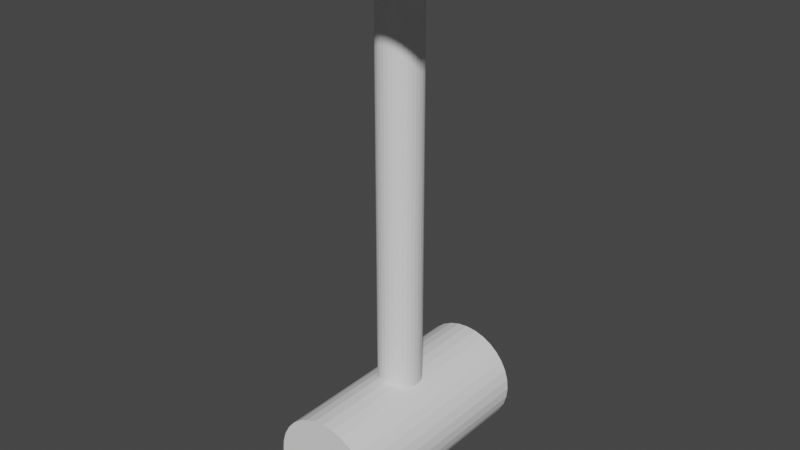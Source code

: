 # Source: SwingingTrap.blend  (saved by Blender 3.4.6; exported with 4.5.12 LTS)
import bpy
from mathutils import Matrix  # noqa: F401  (used for matrix-valued properties, if any)

bpy.ops.wm.read_factory_settings(use_empty=True)
scene = bpy.context.scene
scene.name = 'Scene'

# ---- collections
col_collection = bpy.data.collections.new('Collection'); scene.collection.children.link(col_collection)

# ---- world
world_world = bpy.data.worlds.new('World'); scene.world = world_world
world_world.use_nodes = True; world_world.node_tree.nodes.clear()
_N = world_world.node_tree.nodes; _L = world_world.node_tree.links
n0 = _N.new('ShaderNodeOutputWorld'); n0.name = 'World Output'; n0.location = (300, 300)
n1 = _N.new('ShaderNodeBackground'); n1.name = 'Background'; n1.location = (10, 300)
n1.inputs[0].default_value = (0.05088, 0.05088, 0.05088, 1.0)
_L.new(n1.outputs[0], n0.inputs[0])
n0.is_active_output = True
world_world.color = (0.05088, 0.05088, 0.05088)
world_world.use_sun_shadow = False
world_world.sun_shadow_jitter_overblur = 0.0

# ---- meshes
me_cylinder = bpy.data.meshes.new('Cylinder')
me_cylinder.from_pydata([(0.0, 1.0, -1.0), (0.0, 1.0, 1.0), (0.1951, 0.9808, -1.0), (0.1951, 0.9808, 1.0), (0.3827, 0.9239, -1.0), (0.3827, 0.9239, 1.0), (0.5556, 0.8315, -1.0), (0.5556, 0.8315, 1.0), (0.7071, 0.7071, -1.0), (0.7071, 0.7071, 1.0), (0.8315, 0.5556, -1.0), (0.8315, 0.5556, 1.0), (0.9239, 0.3827, -1.0), (0.9239, 0.3827, 1.0), (0.9808, 0.1951, -1.0), (0.9808, 0.1951, 1.0), (1.0, 0.0, -1.0), (1.0, 0.0, 1.0), (0.9808, -0.1951, -1.0), (0.9808, -0.1951, 1.0), (0.9239, -0.3827, -1.0), (0.9239, -0.3827, 1.0), (0.8315, -0.5556, -1.0), (0.8315, -0.5556, 1.0), (0.7071, -0.7071, -1.0), (0.7071, -0.7071, 1.0), (0.5556, -0.8315, -1.0), (0.5556, -0.8315, 1.0), (0.3827, -0.9239, -1.0), (0.3827, -0.9239, 1.0), (0.1951, -0.9808, -1.0), (0.1951, -0.9808, 1.0), (0.0, -1.0, -1.0), (0.0, -1.0, 1.0), (-0.1951, -0.9808, -1.0), (-0.1951, -0.9808, 1.0), (-0.3827, -0.9239, -1.0), (-0.3827, -0.9239, 1.0), (-0.5556, -0.8315, -1.0), (-0.5556, -0.8315, 1.0), (-0.7071, -0.7071, -1.0), (-0.7071, -0.7071, 1.0), (-0.8315, -0.5556, -1.0), (-0.8315, -0.5556, 1.0), (-0.9239, -0.3827, -1.0), (-0.9239, -0.3827, 1.0), (-0.9808, -0.1951, -1.0), (-0.9808, -0.1951, 1.0), (-1.0, 0.0, -1.0), (-1.0, 0.0, 1.0), (-0.9808, 0.1951, -1.0), (-0.9808, 0.1951, 1.0), (-0.9239, 0.3827, -1.0), (-0.9239, 0.3827, 1.0), (-0.8315, 0.5556, -1.0), (-0.8315, 0.5556, 1.0), (-0.7071, 0.7071, -1.0), (-0.7071, 0.7071, 1.0), (-0.5556, 0.8315, -1.0), (-0.5556, 0.8315, 1.0), (-0.3827, 0.9239, -1.0), (-0.3827, 0.9239, 1.0), (-0.1951, 0.9808, -1.0), (-0.1951, 0.9808, 1.0)], [], [(0, 1, 3, 2), (2, 3, 5, 4), (4, 5, 7, 6), (6, 7, 9, 8), (8, 9, 11, 10), (10, 11, 13, 12), (12, 13, 15, 14), (14, 15, 17, 16), (16, 17, 19, 18), (18, 19, 21, 20), (20, 21, 23, 22), (22, 23, 25, 24), (24, 25, 27, 26), (26, 27, 29, 28), (28, 29, 31, 30), (30, 31, 33, 32), (32, 33, 35, 34), (34, 35, 37, 36), (36, 37, 39, 38), (38, 39, 41, 40), (40, 41, 43, 42), (42, 43, 45, 44), (44, 45, 47, 46), (46, 47, 49, 48), (48, 49, 51, 50), (50, 51, 53, 52), (52, 53, 55, 54), (54, 55, 57, 56), (56, 57, 59, 58), (58, 59, 61, 60), (3, 1, 63, 61, 59, 57, 55, 53, 51, 49, 47, 45, 43, 41, 39, 37, 35, 33, 31, 29, 27, 25, 23, 21, 19, 17, 15, 13, 11, 9, 7, 5), (60, 61, 63, 62), (62, 63, 1, 0), (0, 2, 4, 6, 8, 10, 12, 14, 16, 18, 20, 22, 24, 26, 28, 30, 32, 34, 36, 38, 40, 42, 44, 46, 48, 50, 52, 54, 56, 58, 60, 62)])
_uv = me_cylinder.uv_layers.new(name='UVMap')
_uv.uv.foreach_set('vector', [1.0, 0.5, 1.0, 1.0, 0.9688, 1.0, 0.9688, 0.5, 0.9688, 0.5, 0.9688, 1.0, 0.9375, 1.0, 0.9375, 0.5, 0.9375, 0.5, 0.9375, 1.0, 0.9062, 1.0, 0.9062, 0.5, 0.9062, 0.5, 0.9062, 1.0, 0.875, 1.0, 0.875, 0.5, 0.875, 0.5, 0.875, 1.0, 0.8438, 1.0, 0.8438, 0.5, 0.8438, 0.5, 0.8438, 1.0, 0.8125, 1.0, 0.8125, 0.5, 0.8125, 0.5, 0.8125, 1.0, 0.7812, 1.0, 0.7812, 0.5, 0.7812, 0.5, 0.7812, 1.0, 0.75, 1.0, 0.75, 0.5, 0.75, 0.5, 0.75, 1.0, 0.7188, 1.0, 0.7188, 0.5, 0.7188, 0.5, 0.7188, 1.0, 0.6875, 1.0, 0.6875, 0.5, 0.6875, 0.5, 0.6875, 1.0, 0.6562, 1.0, 0.6562, 0.5, 0.6562, 0.5, 0.6562, 1.0, 0.625, 1.0, 0.625, 0.5, 0.625, 0.5, 0.625, 1.0, 0.5938, 1.0, 0.5938, 0.5, 0.5938, 0.5, 0.5938, 1.0, 0.5625, 1.0, 0.5625, 0.5, 0.5625, 0.5, 0.5625, 1.0, 0.5312, 1.0, 0.5312, 0.5, 0.5312, 0.5, 0.5312, 1.0, 0.5, 1.0, 0.5, 0.5, 0.5, 0.5, 0.5, 1.0, 0.4688, 1.0, 0.4688, 0.5, 0.4688, 0.5, 0.4688, 1.0, 0.4375, 1.0, 0.4375, 0.5, 0.4375, 0.5, 0.4375, 1.0, 0.4062, 1.0, 0.4062, 0.5, 0.4062, 0.5, 0.4062, 1.0, 0.375, 1.0, 0.375, 0.5, 0.375, 0.5, 0.375, 1.0, 0.3438, 1.0, 0.3438, 0.5, 0.3438, 0.5, 0.3438, 1.0, 0.3125, 1.0, 0.3125, 0.5, 0.3125, 0.5, 0.3125, 1.0, 0.2812, 1.0, 0.2812, 0.5, 0.2812, 0.5, 0.2812, 1.0, 0.25, 1.0, 0.25, 0.5, 0.25, 0.5, 0.25, 1.0, 0.2188, 1.0, 0.2188, 0.5, 0.2188, 0.5, 0.2188, 1.0, 0.1875, 1.0, 0.1875, 0.5, 0.1875, 0.5, 0.1875, 1.0, 0.1562, 1.0, 0.1562, 0.5, 0.1562, 0.5, 0.1562, 1.0, 0.125, 1.0, 0.125, 0.5, 0.125, 0.5, 0.125, 1.0, 0.09375, 1.0, 0.09375, 0.5, 0.09375, 0.5, 0.09375, 1.0, 0.0625, 1.0, 0.0625, 0.5, 0.2968, 0.4854, 0.25, 0.49, 0.2032, 0.4854, 0.1582, 0.4717, 0.1167, 0.4496, 0.08029, 0.4197, 0.05045, 0.3833, 0.02827, 0.3418, 0.01461, 0.2968, 0.01, 0.25, 0.01461, 0.2032, 0.02827, 0.1582, 0.05045, 0.1167, 0.08029, 0.08029, 0.1167, 0.05045, 0.1582, 0.02827, 0.2032, 0.01461, 0.25, 0.01, 0.2968, 0.01461, 0.3418, 0.02827, 0.3833, 0.05045, 0.4197, 0.08029, 0.4496, 0.1167, 0.4717, 0.1582, 0.4854, 0.2032, 0.49, 0.25, 0.4854, 0.2968, 0.4717, 0.3418, 0.4496, 0.3833, 0.4197, 0.4197, 0.3833, 0.4496, 0.3418, 0.4717, 0.0625, 0.5, 0.0625, 1.0, 0.03125, 1.0, 0.03125, 0.5, 0.03125, 0.5, 0.03125, 1.0, 0.0, 1.0, 0.0, 0.5, 0.75, 0.49, 0.7968, 0.4854, 0.8418, 0.4717, 0.8833, 0.4496, 0.9197, 0.4197, 0.9496, 0.3833, 0.9717, 0.3418, 0.9854, 0.2968, 0.99, 0.25, 0.9854, 0.2032, 0.9717, 0.1582, 0.9496, 0.1167, 0.9197, 0.08029, 0.8833, 0.05045, 0.8418, 0.02827, 0.7968, 0.01461, 0.75, 0.01, 0.7032, 0.01461, 0.6582, 0.02827, 0.6167, 0.05045, 0.5803, 0.08029, 0.5504, 0.1167, 0.5283, 0.1582, 0.5146, 0.2032, 0.51, 0.25, 0.5146, 0.2968, 0.5283, 0.3418, 0.5504, 0.3833, 0.5803, 0.4197, 0.6167, 0.4496, 0.6582, 0.4717, 0.7032, 0.4854])
me_cylinder.update()
me_cylinder_001 = bpy.data.meshes.new('Cylinder.001')
me_cylinder_001.from_pydata([(0.0, 1.0, -1.0), (0.0, 1.0, 1.0), (0.1951, 0.9808, -1.0), (0.1951, 0.9808, 1.0), (0.3827, 0.9239, -1.0), (0.3827, 0.9239, 1.0), (0.5556, 0.8315, -1.0), (0.5556, 0.8315, 1.0), (0.7071, 0.7071, -1.0), (0.7071, 0.7071, 1.0), (0.8315, 0.5556, -1.0), (0.8315, 0.5556, 1.0), (0.9239, 0.3827, -1.0), (0.9239, 0.3827, 1.0), (0.9808, 0.1951, -1.0), (0.9808, 0.1951, 1.0), (1.0, 0.0, -1.0), (1.0, 0.0, 1.0), (0.9808, -0.1951, -1.0), (0.9808, -0.1951, 1.0), (0.9239, -0.3827, -1.0), (0.9239, -0.3827, 1.0), (0.8315, -0.5556, -1.0), (0.8315, -0.5556, 1.0), (0.7071, -0.7071, -1.0), (0.7071, -0.7071, 1.0), (0.5556, -0.8315, -1.0), (0.5556, -0.8315, 1.0), (0.3827, -0.9239, -1.0), (0.3827, -0.9239, 1.0), (0.1951, -0.9808, -1.0), (0.1951, -0.9808, 1.0), (0.0, -1.0, -1.0), (0.0, -1.0, 1.0), (-0.1951, -0.9808, -1.0), (-0.1951, -0.9808, 1.0), (-0.3827, -0.9239, -1.0), (-0.3827, -0.9239, 1.0), (-0.5556, -0.8315, -1.0), (-0.5556, -0.8315, 1.0), (-0.7071, -0.7071, -1.0), (-0.7071, -0.7071, 1.0), (-0.8315, -0.5556, -1.0), (-0.8315, -0.5556, 1.0), (-0.9239, -0.3827, -1.0), (-0.9239, -0.3827, 1.0), (-0.9808, -0.1951, -1.0), (-0.9808, -0.1951, 1.0), (-1.0, 0.0, -1.0), (-1.0, 0.0, 1.0), (-0.9808, 0.1951, -1.0), (-0.9808, 0.1951, 1.0), (-0.9239, 0.3827, -1.0), (-0.9239, 0.3827, 1.0), (-0.8315, 0.5556, -1.0), (-0.8315, 0.5556, 1.0), (-0.7071, 0.7071, -1.0), (-0.7071, 0.7071, 1.0), (-0.5556, 0.8315, -1.0), (-0.5556, 0.8315, 1.0), (-0.3827, 0.9239, -1.0), (-0.3827, 0.9239, 1.0), (-0.1951, 0.9808, -1.0), (-0.1951, 0.9808, 1.0)], [], [(0, 1, 3, 2), (2, 3, 5, 4), (4, 5, 7, 6), (6, 7, 9, 8), (8, 9, 11, 10), (10, 11, 13, 12), (12, 13, 15, 14), (14, 15, 17, 16), (16, 17, 19, 18), (18, 19, 21, 20), (20, 21, 23, 22), (22, 23, 25, 24), (24, 25, 27, 26), (26, 27, 29, 28), (28, 29, 31, 30), (30, 31, 33, 32), (32, 33, 35, 34), (34, 35, 37, 36), (36, 37, 39, 38), (38, 39, 41, 40), (40, 41, 43, 42), (42, 43, 45, 44), (44, 45, 47, 46), (46, 47, 49, 48), (48, 49, 51, 50), (50, 51, 53, 52), (52, 53, 55, 54), (54, 55, 57, 56), (56, 57, 59, 58), (58, 59, 61, 60), (3, 1, 63, 61, 59, 57, 55, 53, 51, 49, 47, 45, 43, 41, 39, 37, 35, 33, 31, 29, 27, 25, 23, 21, 19, 17, 15, 13, 11, 9, 7, 5), (60, 61, 63, 62), (62, 63, 1, 0), (0, 2, 4, 6, 8, 10, 12, 14, 16, 18, 20, 22, 24, 26, 28, 30, 32, 34, 36, 38, 40, 42, 44, 46, 48, 50, 52, 54, 56, 58, 60, 62)])
_uv = me_cylinder_001.uv_layers.new(name='UVMap')
_uv.uv.foreach_set('vector', [1.0, 0.5, 1.0, 1.0, 0.9688, 1.0, 0.9688, 0.5, 0.9688, 0.5, 0.9688, 1.0, 0.9375, 1.0, 0.9375, 0.5, 0.9375, 0.5, 0.9375, 1.0, 0.9062, 1.0, 0.9062, 0.5, 0.9062, 0.5, 0.9062, 1.0, 0.875, 1.0, 0.875, 0.5, 0.875, 0.5, 0.875, 1.0, 0.8438, 1.0, 0.8438, 0.5, 0.8438, 0.5, 0.8438, 1.0, 0.8125, 1.0, 0.8125, 0.5, 0.8125, 0.5, 0.8125, 1.0, 0.7812, 1.0, 0.7812, 0.5, 0.7812, 0.5, 0.7812, 1.0, 0.75, 1.0, 0.75, 0.5, 0.75, 0.5, 0.75, 1.0, 0.7188, 1.0, 0.7188, 0.5, 0.7188, 0.5, 0.7188, 1.0, 0.6875, 1.0, 0.6875, 0.5, 0.6875, 0.5, 0.6875, 1.0, 0.6562, 1.0, 0.6562, 0.5, 0.6562, 0.5, 0.6562, 1.0, 0.625, 1.0, 0.625, 0.5, 0.625, 0.5, 0.625, 1.0, 0.5938, 1.0, 0.5938, 0.5, 0.5938, 0.5, 0.5938, 1.0, 0.5625, 1.0, 0.5625, 0.5, 0.5625, 0.5, 0.5625, 1.0, 0.5312, 1.0, 0.5312, 0.5, 0.5312, 0.5, 0.5312, 1.0, 0.5, 1.0, 0.5, 0.5, 0.5, 0.5, 0.5, 1.0, 0.4688, 1.0, 0.4688, 0.5, 0.4688, 0.5, 0.4688, 1.0, 0.4375, 1.0, 0.4375, 0.5, 0.4375, 0.5, 0.4375, 1.0, 0.4062, 1.0, 0.4062, 0.5, 0.4062, 0.5, 0.4062, 1.0, 0.375, 1.0, 0.375, 0.5, 0.375, 0.5, 0.375, 1.0, 0.3438, 1.0, 0.3438, 0.5, 0.3438, 0.5, 0.3438, 1.0, 0.3125, 1.0, 0.3125, 0.5, 0.3125, 0.5, 0.3125, 1.0, 0.2812, 1.0, 0.2812, 0.5, 0.2812, 0.5, 0.2812, 1.0, 0.25, 1.0, 0.25, 0.5, 0.25, 0.5, 0.25, 1.0, 0.2188, 1.0, 0.2188, 0.5, 0.2188, 0.5, 0.2188, 1.0, 0.1875, 1.0, 0.1875, 0.5, 0.1875, 0.5, 0.1875, 1.0, 0.1562, 1.0, 0.1562, 0.5, 0.1562, 0.5, 0.1562, 1.0, 0.125, 1.0, 0.125, 0.5, 0.125, 0.5, 0.125, 1.0, 0.09375, 1.0, 0.09375, 0.5, 0.09375, 0.5, 0.09375, 1.0, 0.0625, 1.0, 0.0625, 0.5, 0.2968, 0.4854, 0.25, 0.49, 0.2032, 0.4854, 0.1582, 0.4717, 0.1167, 0.4496, 0.08029, 0.4197, 0.05045, 0.3833, 0.02827, 0.3418, 0.01461, 0.2968, 0.01, 0.25, 0.01461, 0.2032, 0.02827, 0.1582, 0.05045, 0.1167, 0.08029, 0.08029, 0.1167, 0.05045, 0.1582, 0.02827, 0.2032, 0.01461, 0.25, 0.01, 0.2968, 0.01461, 0.3418, 0.02827, 0.3833, 0.05045, 0.4197, 0.08029, 0.4496, 0.1167, 0.4717, 0.1582, 0.4854, 0.2032, 0.49, 0.25, 0.4854, 0.2968, 0.4717, 0.3418, 0.4496, 0.3833, 0.4197, 0.4197, 0.3833, 0.4496, 0.3418, 0.4717, 0.0625, 0.5, 0.0625, 1.0, 0.03125, 1.0, 0.03125, 0.5, 0.03125, 0.5, 0.03125, 1.0, 0.0, 1.0, 0.0, 0.5, 0.75, 0.49, 0.7968, 0.4854, 0.8418, 0.4717, 0.8833, 0.4496, 0.9197, 0.4197, 0.9496, 0.3833, 0.9717, 0.3418, 0.9854, 0.2968, 0.99, 0.25, 0.9854, 0.2032, 0.9717, 0.1582, 0.9496, 0.1167, 0.9197, 0.08029, 0.8833, 0.05045, 0.8418, 0.02827, 0.7968, 0.01461, 0.75, 0.01, 0.7032, 0.01461, 0.6582, 0.02827, 0.6167, 0.05045, 0.5803, 0.08029, 0.5504, 0.1167, 0.5283, 0.1582, 0.5146, 0.2032, 0.51, 0.25, 0.5146, 0.2968, 0.5283, 0.3418, 0.5504, 0.3833, 0.5803, 0.4197, 0.6167, 0.4496, 0.6582, 0.4717, 0.7032, 0.4854])
me_cylinder_001.update()
me_plane = bpy.data.meshes.new('Plane')
me_plane.from_pydata([(-1.0, -1.0, 0.0), (1.0, -1.0, 0.0), (-1.0, 1.0, 0.0), (1.0, 1.0, 0.0)], [], [(0, 1, 3, 2)])
_uv = me_plane.uv_layers.new(name='UVMap')
_uv.uv.foreach_set('vector', [0.0, 0.0, 1.0, 0.0, 1.0, 1.0, 0.0, 1.0])
me_plane.update()

# ---- objects
ob_cylinder = bpy.data.objects.new('Cylinder', me_cylinder)
ob_cylinder_001 = bpy.data.objects.new('Cylinder.001', me_cylinder_001)
ob_plane = bpy.data.objects.new('Plane', me_plane)

# ---- transforms, parenting, visibility, modifiers, constraints
ob_cylinder.location = (0.0, 0.0, 0.0)
ob_cylinder.rotation_euler = (1.571, -0.0, 0.0)
ob_cylinder.scale = (0.5, 0.5, 1.0)
ob_cylinder_001.location = (0.0, 0.0, 2.467)
ob_cylinder_001.scale = (0.2, 0.2, 2.0)
ob_plane.location = (0.0, 0.0, 4.467)

# ---- collection membership
col_collection.objects.link(ob_cylinder)
col_collection.objects.link(ob_cylinder_001)
col_collection.objects.link(ob_plane)

# ---- scene / render settings (as saved in the file)
scene.frame_start = 1; scene.frame_end = 250; scene.frame_set(1)
scene.render.engine = 'BLENDER_EEVEE_NEXT'
scene.cycles.sampling_pattern = 'TABULATED_SOBOL'
scene.cycles.use_light_tree = False
scene.view_settings.view_transform = 'Filmic'
bpy.context.view_layer.update()

# ---- added for rendering (the .blend has no active camera and no usable light): camera, sun
cam_auto = bpy.data.cameras.new('AutoCamera')
cam_auto.lens = 50.0
cam_auto.sensor_width = 36.0
cam_auto.clip_end = 1000.0
ob_auto_camera = bpy.data.objects.new('AutoCamera', cam_auto)
scene.collection.objects.link(ob_auto_camera)
ob_auto_camera.location = (5.28834, -6.34601, 6.2141)
ob_auto_camera.rotation_euler = (1.09748, -7.21219e-08, 0.694738)
scene.camera = ob_auto_camera
light_auto_sun = bpy.data.lights.new('AutoSun', 'SUN')
light_auto_sun.energy = 3.0
light_auto_sun.angle = 0.0523599
ob_auto_sun = bpy.data.objects.new('AutoSun', light_auto_sun)
scene.collection.objects.link(ob_auto_sun)
ob_auto_sun.rotation_euler = (0.872665, 0.174533, 0.523599)
bpy.context.view_layer.update()
